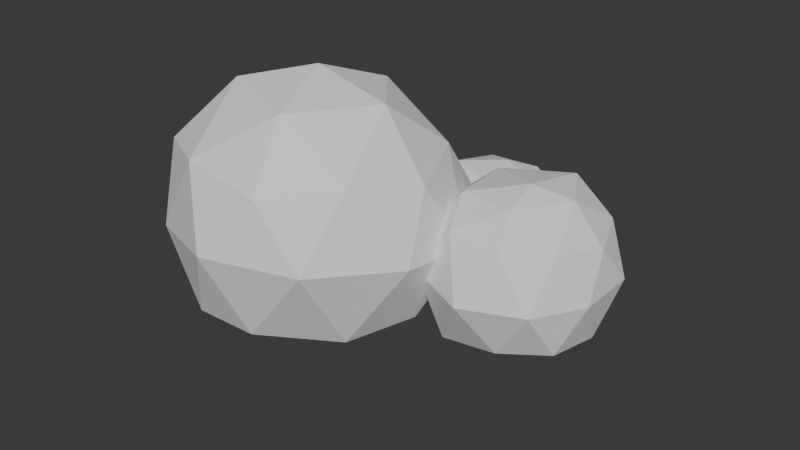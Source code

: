 # Source: BasicBush1.blend  (saved by Blender 4.0.36; exported with 4.5.12 LTS)
import bpy
from mathutils import Matrix  # noqa: F401  (used for matrix-valued properties, if any)

bpy.ops.wm.read_factory_settings(use_empty=True)
scene = bpy.context.scene
scene.name = 'Scene'

# ---- collections
col_collection = bpy.data.collections.new('Collection'); scene.collection.children.link(col_collection)
col_base = bpy.data.collections.new('Base'); scene.collection.children.link(col_base)

# ---- world
world_world = bpy.data.worlds.new('World'); scene.world = world_world
world_world.use_nodes = True; world_world.node_tree.nodes.clear()
_N = world_world.node_tree.nodes; _L = world_world.node_tree.links
n0 = _N.new('ShaderNodeOutputWorld'); n0.name = 'World Output'; n0.location = (300, 300)
n1 = _N.new('ShaderNodeBackground'); n1.name = 'Background'; n1.location = (10, 300)
n1.inputs[0].default_value = (0.05088, 0.05088, 0.05088, 1.0)
_L.new(n1.outputs[0], n0.inputs[0])
n0.is_active_output = True
world_world.color = (0.05088, 0.05088, 0.05088)
world_world.use_sun_shadow = False
world_world.sun_shadow_jitter_overblur = 0.0

# ---- meshes
me_icosphere = bpy.data.meshes.new('Icosphere')
me_icosphere.from_pydata([(-0.5286, -0.3702, 1.108), (-0.3821, 1.002, 0.6202), (-0.03242, 1.429, -0.1374), (-0.7894, 1.103, -0.03062), (0.6944, -0.008299, 1.068), (-0.4925, 0.3576, 0.9879), (0.2168, 0.5699, 1.023), (-1.076, 0.0594, 0.6731), (0.8457, 0.5767, 0.6109), (0.2164, -0.6551, 1.058), (0.7984, 1.119, -0.1179), (0.8435, -0.6182, 0.6413), (-0.3493, -1.061, 0.6763), (-0.8451, -0.9617, -0.07221), (-1.178, 0.448, -0.02097), (0.7713, -1.068, 0.0554), (-1.29, -0.3771, -0.05173), (1.013, -0.03398, -0.6497), (1.235, 0.3342, -0.08747), (-0.04768, -1.312, 0.05687), (0.3075, 1.008, -0.6587), (1.23, -0.3818, -0.003873), (-0.9279, 0.6628, -0.6885), (-0.8195, -0.5673, -0.6445), (0.2085, -1.056, -0.6418), (-0.004022, 0.01001, 1.23), (1.11, -0.05055, 0.5255), (0.3701, 1.034, 0.4321), (-0.8275, 0.7411, 0.6221), (-0.9641, -0.7004, 0.5827), (0.346, -1.074, 0.5606), (0.8657, 0.613, -0.6391), (-0.3652, 1.058, -0.6399), (-1.066, 0.0466, -0.6342), (-0.3701, -1.058, -0.6491), (0.8053, -0.6279, -0.6822), (0.3868, 1.285, 0.08571), (0.6129, 1.971, -0.1905), (0.7308, 2.045, -0.4648), (0.4098, 1.983, -0.4757), (1.113, 1.541, -0.03965), (0.4443, 1.78, -0.009193), (0.8593, 1.887, -0.0451), (0.1685, 1.538, -0.1858), (1.119, 1.803, -0.1595), (0.9227, 1.13, 0.04015), (1.079, 2.006, -0.4393), (1.126, 1.26, -0.1923), (0.6278, 0.9823, -0.1686), (0.4008, 1.067, -0.5098), (0.154, 1.675, -0.4789), (1.038, 1.135, -0.4457), (0.1799, 1.367, -0.4865), (1.161, 1.513, -0.7478), (1.287, 1.677, -0.3977), (0.7818, 0.9848, -0.4839), (0.8723, 1.942, -0.7456), (1.207, 1.358, -0.4171), (0.3879, 1.777, -0.7562), (0.3918, 1.292, -0.7244), (0.8725, 1.15, -0.6927), (0.7647, 1.538, 0.1138), (1.214, 1.526, -0.2094), (0.8919, 1.969, -0.203), (0.3028, 1.836, -0.2268), (0.232, 1.211, -0.2314), (0.9579, 1.038, -0.2262), (1.11, 1.82, -0.7792), (0.6048, 1.954, -0.7307), (0.271, 1.514, -0.7338), (0.6156, 1.116, -0.7139), (1.076, 1.269, -0.69), (1.183, 0.319, 0.3755), (1.28, 1.23, 0.2121), (1.59, 1.41, -0.3723), (1.017, 1.232, -0.2297), (1.996, 0.6392, 0.4262), (1.103, 0.9217, 0.3494), (1.734, 1.078, 0.4278), (0.8684, 0.6454, 0.1531), (2.107, 1.03, 0.1752), (1.684, 0.2403, 0.406), (2.035, 1.301, -0.2845), (2.109, 0.234, 0.1755), (1.317, -0.006471, 0.2074), (1.001, -0.008534, -0.2348), (0.8034, 0.8867, -0.238), (2.077, -0.05557, -0.2439), (0.8002, 0.4046, -0.2383), (2.233, 0.6438, -0.6776), (2.33, 0.8933, -0.2267), (1.566, -0.2766, -0.2404), (1.78, 1.296, -0.702), (2.326, 0.378, -0.2473), (1.009, 1.032, -0.6653), (0.9854, 0.2473, -0.6761), (1.772, -0.008161, -0.6889), (1.655, 0.5477, 0.5031), (2.267, 0.6324, 0.1088), (1.8, 1.27, 0.1196), (0.956, 1.049, 0.1286), (0.978, 0.2311, 0.1039), (1.796, -0.05768, 0.1641), (2.117, 1.069, -0.6885), (1.302, 1.311, -0.7269), (0.8481, 0.6508, -0.6507), (1.293, -0.042, -0.7219), (2.151, 0.2222, -0.6667)], [], [(3, 22, 14), (24, 35, 15), (20, 32, 2), (3, 14, 28), (19, 24, 15), (10, 20, 2), (15, 11, 30), (14, 16, 7), (11, 26, 4), (18, 8, 26), (4, 8, 6), (5, 0, 25), (3, 28, 1), (6, 5, 25), (9, 11, 4), (6, 1, 5), (14, 7, 28), (1, 28, 5), (19, 30, 12), (5, 7, 0), (7, 29, 0), (8, 27, 6), (32, 22, 3), (2, 3, 1), (18, 10, 8), (35, 17, 21), (9, 4, 25), (0, 9, 25), (34, 24, 19), (12, 30, 9), (16, 29, 7), (33, 23, 16), (13, 19, 12), (15, 21, 11), (31, 20, 10), (4, 6, 25), (10, 27, 8), (35, 21, 15), (23, 34, 13), (0, 12, 9), (34, 19, 13), (21, 17, 18), (13, 12, 29), (33, 16, 14), (21, 26, 11), (29, 12, 0), (24, 34, 23, 33, 22, 32, 20, 31, 17, 35), (2, 1, 27), (30, 11, 9), (10, 2, 27), (16, 13, 29), (31, 10, 18), (19, 15, 30), (21, 18, 26), (32, 3, 2), (17, 31, 18), (22, 33, 14), (26, 8, 4), (16, 23, 13), (28, 7, 5), (27, 1, 6), (39, 58, 50), (60, 71, 51), (56, 68, 38), (39, 50, 64), (55, 60, 51), (46, 56, 38), (51, 47, 66), (50, 52, 43), (47, 62, 40), (54, 44, 62), (40, 44, 42), (41, 36, 61), (39, 64, 37), (42, 41, 61), (45, 47, 40), (42, 37, 41), (50, 43, 64), (37, 64, 41), (55, 66, 48), (41, 43, 36), (43, 65, 36), (44, 63, 42), (68, 58, 39), (38, 39, 37), (54, 46, 44), (71, 53, 57), (45, 40, 61), (36, 45, 61), (70, 60, 55), (48, 66, 45), (52, 65, 43), (69, 59, 52), (49, 55, 48), (51, 57, 47), (67, 56, 46), (40, 42, 61), (46, 63, 44), (71, 57, 51), (59, 70, 49), (36, 48, 45), (70, 55, 49), (57, 53, 54), (49, 48, 65), (69, 52, 50), (57, 62, 47), (65, 48, 36), (60, 70, 59, 69, 58, 68, 56, 67, 53, 71), (38, 37, 63), (66, 47, 45), (46, 38, 63), (52, 49, 65), (67, 46, 54), (55, 51, 66), (57, 54, 62), (68, 39, 38), (53, 67, 54), (58, 69, 50), (62, 44, 40), (52, 59, 49), (64, 43, 41), (63, 37, 42), (75, 94, 86), (96, 107, 87), (92, 104, 74), (75, 86, 100), (91, 96, 87), (82, 92, 74), (87, 83, 102), (86, 88, 79), (83, 98, 76), (90, 80, 98), (76, 80, 78), (77, 72, 97), (75, 100, 73), (78, 77, 97), (81, 83, 76), (78, 73, 77), (86, 79, 100), (73, 100, 77), (91, 102, 84), (77, 79, 72), (79, 101, 72), (80, 99, 78), (104, 94, 75), (74, 75, 73), (90, 82, 80), (107, 89, 93), (81, 76, 97), (72, 81, 97), (106, 96, 91), (84, 102, 81), (88, 101, 79), (105, 95, 88), (85, 91, 84), (87, 93, 83), (103, 92, 82), (76, 78, 97), (82, 99, 80), (107, 93, 87), (95, 106, 85), (72, 84, 81), (106, 91, 85), (93, 89, 90), (85, 84, 101), (105, 88, 86), (93, 98, 83), (101, 84, 72), (96, 106, 95, 105, 94, 104, 92, 103, 89, 107), (74, 73, 99), (102, 83, 81), (82, 74, 99), (88, 85, 101), (103, 82, 90), (91, 87, 102), (93, 90, 98), (104, 75, 74), (89, 103, 90), (94, 105, 86), (98, 80, 76), (88, 95, 85), (100, 79, 77), (99, 73, 78)])
_uv = me_icosphere.uv_layers.new(name='UVMap')
_uv.uv.foreach_set('vector', [0.6818, 0.2362, 0.7273, 0.1575, 0.7727, 0.2362, 0.1818, 0.1575, 0.2727, 0.1575, 0.2273, 0.2362, 0.5455, 0.1575, 0.6364, 0.1575, 0.5909, 0.2362, 0.6818, 0.2362, 0.7727, 0.2362, 0.7273, 0.3149, 0.1364, 0.2362, 0.1818, 0.1575, 0.2273, 0.2362, 0.5, 0.2362, 0.5455, 0.1575, 0.5909, 0.2362, 0.2273, 0.2362, 0.2727, 0.3149, 0.1818, 0.3149, 0.7727, 0.2362, 0.8636, 0.2362, 0.8182, 0.3149, 0.2727, 0.3149, 0.3636, 0.3149, 0.3182, 0.3937, 0.4091, 0.2362, 0.4545, 0.3149, 0.3636, 0.3149, 0.4091, 0.3937, 0.4545, 0.3149, 0.5, 0.3937, 0.7727, 0.3937, 0.8636, 0.3937, 0.8182, 0.4724, 0.6818, 0.2362, 0.7273, 0.3149, 0.6364, 0.3149, 0.5909, 0.3937, 0.6818, 0.3937, 0.6364, 0.4724, 0.2273, 0.3937, 0.2727, 0.3149, 0.3182, 0.3937, 0.5909, 0.3937, 0.6364, 0.3149, 0.6818, 0.3937, 0.7727, 0.2362, 0.8182, 0.3149, 0.7273, 0.3149, 0.6364, 0.3149, 0.7273, 0.3149, 0.6818, 0.3937, 0.1364, 0.2362, 0.1818, 0.3149, 0.09091, 0.3149, 0.7727, 0.3937, 0.8182, 0.3149, 0.8636, 0.3937, 0.8182, 0.3149, 0.9091, 0.3149, 0.8636, 0.3937, 0.4545, 0.3149, 0.5455, 0.3149, 0.5, 0.3937, 0.6364, 0.1575, 0.7273, 0.1575, 0.6818, 0.2362, 0.5909, 0.2362, 0.6818, 0.2362, 0.6364, 0.3149, 0.4091, 0.2362, 0.5, 0.2362, 0.4545, 0.3149, 0.2727, 0.1575, 0.3636, 0.1575, 0.3182, 0.2362, 0.2273, 0.3937, 0.3182, 0.3937, 0.2727, 0.4724, 0.04546, 0.3937, 0.1364, 0.3937, 0.09091, 0.4724, 0.09091, 0.1575, 0.1818, 0.1575, 0.1364, 0.2362, 0.09091, 0.3149, 0.1818, 0.3149, 0.1364, 0.3937, 0.8636, 0.2362, 0.9091, 0.3149, 0.8182, 0.3149, 0.8182, 0.1575, 0.9091, 0.1575, 0.8636, 0.2362, 0.04546, 0.2362, 0.1364, 0.2362, 0.09091, 0.3149, 0.2273, 0.2362, 0.3182, 0.2362, 0.2727, 0.3149, 0.4545, 0.1575, 0.5455, 0.1575, 0.5, 0.2362, 0.4091, 0.3937, 0.5, 0.3937, 0.4545, 0.4724, 0.5, 0.2362, 0.5455, 0.3149, 0.4545, 0.3149, 0.2727, 0.1575, 0.3182, 0.2362, 0.2273, 0.2362, 0.9091, 0.1575, 1.0, 0.1575, 0.9545, 0.2362, 0.04546, 0.3937, 0.09091, 0.3149, 0.1364, 0.3937, 0.09091, 0.1575, 0.1364, 0.2362, 0.04546, 0.2362, 0.3182, 0.2362, 0.3636, 0.1575, 0.4091, 0.2362, 0.04546, 0.2362, 0.09091, 0.3149, 0.0, 0.3149, 0.8182, 0.1575, 0.8636, 0.2362, 0.7727, 0.2362, 0.3182, 0.2362, 0.3636, 0.3149, 0.2727, 0.3149, 0.0, 0.3149, 0.09091, 0.3149, 0.04546, 0.3937, 0.1818, 0.1575, 1.0, 0.1575, 0.9091, 0.1575, 0.8182, 0.1575, 0.7273, 0.1575, 0.6364, 0.1575, 0.5455, 0.1575, 0.4545, 0.1575, 0.3636, 0.1575, 0.2727, 0.1575, 0.5909, 0.2362, 0.6364, 0.3149, 0.5455, 0.3149, 0.1818, 0.3149, 0.2727, 0.3149, 0.2273, 0.3937, 0.5, 0.2362, 0.5909, 0.2362, 0.5455, 0.3149, 0.8636, 0.2362, 0.9545, 0.2362, 0.9091, 0.3149, 0.4545, 0.1575, 0.5, 0.2362, 0.4091, 0.2362, 0.1364, 0.2362, 0.2273, 0.2362, 0.1818, 0.3149, 0.3182, 0.2362, 0.4091, 0.2362, 0.3636, 0.3149, 0.6364, 0.1575, 0.6818, 0.2362, 0.5909, 0.2362, 0.3636, 0.1575, 0.4545, 0.1575, 0.4091, 0.2362, 0.7273, 0.1575, 0.8182, 0.1575, 0.7727, 0.2362, 0.3636, 0.3149, 0.4545, 0.3149, 0.4091, 0.3937, 0.8636, 0.2362, 0.9091, 0.1575, 0.9545, 0.2362, 0.7273, 0.3149, 0.8182, 0.3149, 0.7727, 0.3937, 0.5455, 0.3149, 0.6364, 0.3149, 0.5909, 0.3937, 0.6818, 0.2362, 0.7273, 0.1575, 0.7727, 0.2362, 0.1818, 0.1575, 0.2727, 0.1575, 0.2273, 0.2362, 0.5455, 0.1575, 0.6364, 0.1575, 0.5909, 0.2362, 0.6818, 0.2362, 0.7727, 0.2362, 0.7273, 0.3149, 0.1364, 0.2362, 0.1818, 0.1575, 0.2273, 0.2362, 0.5, 0.2362, 0.5455, 0.1575, 0.5909, 0.2362, 0.2273, 0.2362, 0.2727, 0.3149, 0.1818, 0.3149, 0.7727, 0.2362, 0.8636, 0.2362, 0.8182, 0.3149, 0.2727, 0.3149, 0.3636, 0.3149, 0.3182, 0.3937, 0.4091, 0.2362, 0.4545, 0.3149, 0.3636, 0.3149, 0.4091, 0.3937, 0.4545, 0.3149, 0.5, 0.3937, 0.7727, 0.3937, 0.8636, 0.3937, 0.8182, 0.4724, 0.6818, 0.2362, 0.7273, 0.3149, 0.6364, 0.3149, 0.5909, 0.3937, 0.6818, 0.3937, 0.6364, 0.4724, 0.2273, 0.3937, 0.2727, 0.3149, 0.3182, 0.3937, 0.5909, 0.3937, 0.6364, 0.3149, 0.6818, 0.3937, 0.7727, 0.2362, 0.8182, 0.3149, 0.7273, 0.3149, 0.6364, 0.3149, 0.7273, 0.3149, 0.6818, 0.3937, 0.1364, 0.2362, 0.1818, 0.3149, 0.09091, 0.3149, 0.7727, 0.3937, 0.8182, 0.3149, 0.8636, 0.3937, 0.8182, 0.3149, 0.9091, 0.3149, 0.8636, 0.3937, 0.4545, 0.3149, 0.5455, 0.3149, 0.5, 0.3937, 0.6364, 0.1575, 0.7273, 0.1575, 0.6818, 0.2362, 0.5909, 0.2362, 0.6818, 0.2362, 0.6364, 0.3149, 0.4091, 0.2362, 0.5, 0.2362, 0.4545, 0.3149, 0.2727, 0.1575, 0.3636, 0.1575, 0.3182, 0.2362, 0.2273, 0.3937, 0.3182, 0.3937, 0.2727, 0.4724, 0.04546, 0.3937, 0.1364, 0.3937, 0.09091, 0.4724, 0.09091, 0.1575, 0.1818, 0.1575, 0.1364, 0.2362, 0.09091, 0.3149, 0.1818, 0.3149, 0.1364, 0.3937, 0.8636, 0.2362, 0.9091, 0.3149, 0.8182, 0.3149, 0.8182, 0.1575, 0.9091, 0.1575, 0.8636, 0.2362, 0.04546, 0.2362, 0.1364, 0.2362, 0.09091, 0.3149, 0.2273, 0.2362, 0.3182, 0.2362, 0.2727, 0.3149, 0.4545, 0.1575, 0.5455, 0.1575, 0.5, 0.2362, 0.4091, 0.3937, 0.5, 0.3937, 0.4545, 0.4724, 0.5, 0.2362, 0.5455, 0.3149, 0.4545, 0.3149, 0.2727, 0.1575, 0.3182, 0.2362, 0.2273, 0.2362, 0.9091, 0.1575, 1.0, 0.1575, 0.9545, 0.2362, 0.04546, 0.3937, 0.09091, 0.3149, 0.1364, 0.3937, 0.09091, 0.1575, 0.1364, 0.2362, 0.04546, 0.2362, 0.3182, 0.2362, 0.3636, 0.1575, 0.4091, 0.2362, 0.04546, 0.2362, 0.09091, 0.3149, 0.0, 0.3149, 0.8182, 0.1575, 0.8636, 0.2362, 0.7727, 0.2362, 0.3182, 0.2362, 0.3636, 0.3149, 0.2727, 0.3149, 0.0, 0.3149, 0.09091, 0.3149, 0.04546, 0.3937, 0.1818, 0.1575, 1.0, 0.1575, 0.9091, 0.1575, 0.8182, 0.1575, 0.7273, 0.1575, 0.6364, 0.1575, 0.5455, 0.1575, 0.4545, 0.1575, 0.3636, 0.1575, 0.2727, 0.1575, 0.5909, 0.2362, 0.6364, 0.3149, 0.5455, 0.3149, 0.1818, 0.3149, 0.2727, 0.3149, 0.2273, 0.3937, 0.5, 0.2362, 0.5909, 0.2362, 0.5455, 0.3149, 0.8636, 0.2362, 0.9545, 0.2362, 0.9091, 0.3149, 0.4545, 0.1575, 0.5, 0.2362, 0.4091, 0.2362, 0.1364, 0.2362, 0.2273, 0.2362, 0.1818, 0.3149, 0.3182, 0.2362, 0.4091, 0.2362, 0.3636, 0.3149, 0.6364, 0.1575, 0.6818, 0.2362, 0.5909, 0.2362, 0.3636, 0.1575, 0.4545, 0.1575, 0.4091, 0.2362, 0.7273, 0.1575, 0.8182, 0.1575, 0.7727, 0.2362, 0.3636, 0.3149, 0.4545, 0.3149, 0.4091, 0.3937, 0.8636, 0.2362, 0.9091, 0.1575, 0.9545, 0.2362, 0.7273, 0.3149, 0.8182, 0.3149, 0.7727, 0.3937, 0.5455, 0.3149, 0.6364, 0.3149, 0.5909, 0.3937, 0.6818, 0.2362, 0.7273, 0.1575, 0.7727, 0.2362, 0.1818, 0.1575, 0.2727, 0.1575, 0.2273, 0.2362, 0.5455, 0.1575, 0.6364, 0.1575, 0.5909, 0.2362, 0.6818, 0.2362, 0.7727, 0.2362, 0.7273, 0.3149, 0.1364, 0.2362, 0.1818, 0.1575, 0.2273, 0.2362, 0.5, 0.2362, 0.5455, 0.1575, 0.5909, 0.2362, 0.2273, 0.2362, 0.2727, 0.3149, 0.1818, 0.3149, 0.7727, 0.2362, 0.8636, 0.2362, 0.8182, 0.3149, 0.2727, 0.3149, 0.3636, 0.3149, 0.3182, 0.3937, 0.4091, 0.2362, 0.4545, 0.3149, 0.3636, 0.3149, 0.4091, 0.3937, 0.4545, 0.3149, 0.5, 0.3937, 0.7727, 0.3937, 0.8636, 0.3937, 0.8182, 0.4724, 0.6818, 0.2362, 0.7273, 0.3149, 0.6364, 0.3149, 0.5909, 0.3937, 0.6818, 0.3937, 0.6364, 0.4724, 0.2273, 0.3937, 0.2727, 0.3149, 0.3182, 0.3937, 0.5909, 0.3937, 0.6364, 0.3149, 0.6818, 0.3937, 0.7727, 0.2362, 0.8182, 0.3149, 0.7273, 0.3149, 0.6364, 0.3149, 0.7273, 0.3149, 0.6818, 0.3937, 0.1364, 0.2362, 0.1818, 0.3149, 0.09091, 0.3149, 0.7727, 0.3937, 0.8182, 0.3149, 0.8636, 0.3937, 0.8182, 0.3149, 0.9091, 0.3149, 0.8636, 0.3937, 0.4545, 0.3149, 0.5455, 0.3149, 0.5, 0.3937, 0.6364, 0.1575, 0.7273, 0.1575, 0.6818, 0.2362, 0.5909, 0.2362, 0.6818, 0.2362, 0.6364, 0.3149, 0.4091, 0.2362, 0.5, 0.2362, 0.4545, 0.3149, 0.2727, 0.1575, 0.3636, 0.1575, 0.3182, 0.2362, 0.2273, 0.3937, 0.3182, 0.3937, 0.2727, 0.4724, 0.04546, 0.3937, 0.1364, 0.3937, 0.09091, 0.4724, 0.09091, 0.1575, 0.1818, 0.1575, 0.1364, 0.2362, 0.09091, 0.3149, 0.1818, 0.3149, 0.1364, 0.3937, 0.8636, 0.2362, 0.9091, 0.3149, 0.8182, 0.3149, 0.8182, 0.1575, 0.9091, 0.1575, 0.8636, 0.2362, 0.04546, 0.2362, 0.1364, 0.2362, 0.09091, 0.3149, 0.2273, 0.2362, 0.3182, 0.2362, 0.2727, 0.3149, 0.4545, 0.1575, 0.5455, 0.1575, 0.5, 0.2362, 0.4091, 0.3937, 0.5, 0.3937, 0.4545, 0.4724, 0.5, 0.2362, 0.5455, 0.3149, 0.4545, 0.3149, 0.2727, 0.1575, 0.3182, 0.2362, 0.2273, 0.2362, 0.9091, 0.1575, 1.0, 0.1575, 0.9545, 0.2362, 0.04546, 0.3937, 0.09091, 0.3149, 0.1364, 0.3937, 0.09091, 0.1575, 0.1364, 0.2362, 0.04546, 0.2362, 0.3182, 0.2362, 0.3636, 0.1575, 0.4091, 0.2362, 0.04546, 0.2362, 0.09091, 0.3149, 0.0, 0.3149, 0.8182, 0.1575, 0.8636, 0.2362, 0.7727, 0.2362, 0.3182, 0.2362, 0.3636, 0.3149, 0.2727, 0.3149, 0.0, 0.3149, 0.09091, 0.3149, 0.04546, 0.3937, 0.1818, 0.1575, 1.0, 0.1575, 0.9091, 0.1575, 0.8182, 0.1575, 0.7273, 0.1575, 0.6364, 0.1575, 0.5455, 0.1575, 0.4545, 0.1575, 0.3636, 0.1575, 0.2727, 0.1575, 0.5909, 0.2362, 0.6364, 0.3149, 0.5455, 0.3149, 0.1818, 0.3149, 0.2727, 0.3149, 0.2273, 0.3937, 0.5, 0.2362, 0.5909, 0.2362, 0.5455, 0.3149, 0.8636, 0.2362, 0.9545, 0.2362, 0.9091, 0.3149, 0.4545, 0.1575, 0.5, 0.2362, 0.4091, 0.2362, 0.1364, 0.2362, 0.2273, 0.2362, 0.1818, 0.3149, 0.3182, 0.2362, 0.4091, 0.2362, 0.3636, 0.3149, 0.6364, 0.1575, 0.6818, 0.2362, 0.5909, 0.2362, 0.3636, 0.1575, 0.4545, 0.1575, 0.4091, 0.2362, 0.7273, 0.1575, 0.8182, 0.1575, 0.7727, 0.2362, 0.3636, 0.3149, 0.4545, 0.3149, 0.4091, 0.3937, 0.8636, 0.2362, 0.9091, 0.1575, 0.9545, 0.2362, 0.7273, 0.3149, 0.8182, 0.3149, 0.7727, 0.3937, 0.5455, 0.3149, 0.6364, 0.3149, 0.5909, 0.3937])
me_icosphere.update()
me_icosphere_001 = bpy.data.meshes.new('Icosphere.001')
me_icosphere_001.from_pydata([(-0.4253, -0.309, 0.8507), (-0.2629, 0.809, 0.5257), (0.0, 1.0, 0.0), (-0.5878, 0.809, 0.0), (0.5257, 0.0, 0.8507), (-0.4253, 0.309, 0.8507), (0.1625, 0.5, 0.8507), (-0.8506, 0.0, 0.5257), (0.6882, 0.5, 0.5257), (0.1625, -0.5, 0.8507), (0.5878, 0.809, 0.0), (0.6882, -0.5, 0.5257), (-0.2629, -0.809, 0.5257), (-0.5878, -0.809, 0.0), (-0.9511, 0.309, 0.0), (0.5878, -0.809, 0.0), (-0.9511, -0.309, 0.0), (0.8506, 0.0, -0.5257), (0.9511, 0.309, 0.0), (0.0, -1.0, 0.0), (0.2629, 0.809, -0.5257), (0.9511, -0.309, 0.0), (-0.6882, 0.5, -0.5257), (-0.6882, -0.5, -0.5257), (0.2629, -0.809, -0.5257), (0.0, 0.0, 1.0), (0.8944, 0.0, 0.4472), (0.2764, 0.8506, 0.4472), (-0.7236, 0.5257, 0.4472), (-0.7236, -0.5257, 0.4472), (0.2764, -0.8506, 0.4472), (0.7236, 0.5257, -0.5143), (-0.2764, 0.8506, -0.5143), (-0.8944, 0.0, -0.5143), (-0.2764, -0.8506, -0.5143), (0.7236, -0.5257, -0.5143)], [], [(3, 22, 14), (24, 35, 15), (20, 32, 2), (3, 14, 28), (19, 24, 15), (10, 20, 2), (15, 11, 30), (14, 16, 7), (11, 26, 4), (18, 8, 26), (4, 8, 6), (5, 0, 25), (3, 28, 1), (6, 5, 25), (9, 11, 4), (6, 1, 5), (14, 7, 28), (1, 28, 5), (19, 30, 12), (5, 7, 0), (7, 29, 0), (8, 27, 6), (32, 22, 3), (2, 3, 1), (18, 10, 8), (35, 17, 21), (9, 4, 25), (0, 9, 25), (34, 24, 19), (12, 30, 9), (16, 29, 7), (33, 23, 16), (13, 19, 12), (15, 21, 11), (31, 20, 10), (4, 6, 25), (10, 27, 8), (35, 21, 15), (23, 34, 13), (0, 12, 9), (34, 19, 13), (21, 17, 18), (13, 12, 29), (33, 16, 14), (21, 26, 11), (29, 12, 0), (24, 34, 23, 33, 22, 32, 20, 31, 17, 35), (2, 1, 27), (30, 11, 9), (10, 2, 27), (16, 13, 29), (31, 10, 18), (19, 15, 30), (21, 18, 26), (32, 3, 2), (17, 31, 18), (22, 33, 14), (26, 8, 4), (16, 23, 13), (28, 7, 5), (27, 1, 6)])
_uv = me_icosphere_001.uv_layers.new(name='UVMap')
_uv.uv.foreach_set('vector', [0.6818, 0.2362, 0.7273, 0.1575, 0.7727, 0.2362, 0.1818, 0.1575, 0.2727, 0.1575, 0.2273, 0.2362, 0.5455, 0.1575, 0.6364, 0.1575, 0.5909, 0.2362, 0.6818, 0.2362, 0.7727, 0.2362, 0.7273, 0.3149, 0.1364, 0.2362, 0.1818, 0.1575, 0.2273, 0.2362, 0.5, 0.2362, 0.5455, 0.1575, 0.5909, 0.2362, 0.2273, 0.2362, 0.2727, 0.3149, 0.1818, 0.3149, 0.7727, 0.2362, 0.8636, 0.2362, 0.8182, 0.3149, 0.2727, 0.3149, 0.3636, 0.3149, 0.3182, 0.3937, 0.4091, 0.2362, 0.4545, 0.3149, 0.3636, 0.3149, 0.4091, 0.3937, 0.4545, 0.3149, 0.5, 0.3937, 0.7727, 0.3937, 0.8636, 0.3937, 0.8182, 0.4724, 0.6818, 0.2362, 0.7273, 0.3149, 0.6364, 0.3149, 0.5909, 0.3937, 0.6818, 0.3937, 0.6364, 0.4724, 0.2273, 0.3937, 0.2727, 0.3149, 0.3182, 0.3937, 0.5909, 0.3937, 0.6364, 0.3149, 0.6818, 0.3937, 0.7727, 0.2362, 0.8182, 0.3149, 0.7273, 0.3149, 0.6364, 0.3149, 0.7273, 0.3149, 0.6818, 0.3937, 0.1364, 0.2362, 0.1818, 0.3149, 0.09091, 0.3149, 0.7727, 0.3937, 0.8182, 0.3149, 0.8636, 0.3937, 0.8182, 0.3149, 0.9091, 0.3149, 0.8636, 0.3937, 0.4545, 0.3149, 0.5455, 0.3149, 0.5, 0.3937, 0.6364, 0.1575, 0.7273, 0.1575, 0.6818, 0.2362, 0.5909, 0.2362, 0.6818, 0.2362, 0.6364, 0.3149, 0.4091, 0.2362, 0.5, 0.2362, 0.4545, 0.3149, 0.2727, 0.1575, 0.3636, 0.1575, 0.3182, 0.2362, 0.2273, 0.3937, 0.3182, 0.3937, 0.2727, 0.4724, 0.04546, 0.3937, 0.1364, 0.3937, 0.09091, 0.4724, 0.09091, 0.1575, 0.1818, 0.1575, 0.1364, 0.2362, 0.09091, 0.3149, 0.1818, 0.3149, 0.1364, 0.3937, 0.8636, 0.2362, 0.9091, 0.3149, 0.8182, 0.3149, 0.8182, 0.1575, 0.9091, 0.1575, 0.8636, 0.2362, 0.04546, 0.2362, 0.1364, 0.2362, 0.09091, 0.3149, 0.2273, 0.2362, 0.3182, 0.2362, 0.2727, 0.3149, 0.4545, 0.1575, 0.5455, 0.1575, 0.5, 0.2362, 0.4091, 0.3937, 0.5, 0.3937, 0.4545, 0.4724, 0.5, 0.2362, 0.5455, 0.3149, 0.4545, 0.3149, 0.2727, 0.1575, 0.3182, 0.2362, 0.2273, 0.2362, 0.9091, 0.1575, 1.0, 0.1575, 0.9545, 0.2362, 0.04546, 0.3937, 0.09091, 0.3149, 0.1364, 0.3937, 0.09091, 0.1575, 0.1364, 0.2362, 0.04546, 0.2362, 0.3182, 0.2362, 0.3636, 0.1575, 0.4091, 0.2362, 0.04546, 0.2362, 0.09091, 0.3149, 0.0, 0.3149, 0.8182, 0.1575, 0.8636, 0.2362, 0.7727, 0.2362, 0.3182, 0.2362, 0.3636, 0.3149, 0.2727, 0.3149, 0.0, 0.3149, 0.09091, 0.3149, 0.04546, 0.3937, 0.1818, 0.1575, 1.0, 0.1575, 0.9091, 0.1575, 0.8182, 0.1575, 0.7273, 0.1575, 0.6364, 0.1575, 0.5455, 0.1575, 0.4545, 0.1575, 0.3636, 0.1575, 0.2727, 0.1575, 0.5909, 0.2362, 0.6364, 0.3149, 0.5455, 0.3149, 0.1818, 0.3149, 0.2727, 0.3149, 0.2273, 0.3937, 0.5, 0.2362, 0.5909, 0.2362, 0.5455, 0.3149, 0.8636, 0.2362, 0.9545, 0.2362, 0.9091, 0.3149, 0.4545, 0.1575, 0.5, 0.2362, 0.4091, 0.2362, 0.1364, 0.2362, 0.2273, 0.2362, 0.1818, 0.3149, 0.3182, 0.2362, 0.4091, 0.2362, 0.3636, 0.3149, 0.6364, 0.1575, 0.6818, 0.2362, 0.5909, 0.2362, 0.3636, 0.1575, 0.4545, 0.1575, 0.4091, 0.2362, 0.7273, 0.1575, 0.8182, 0.1575, 0.7727, 0.2362, 0.3636, 0.3149, 0.4545, 0.3149, 0.4091, 0.3937, 0.8636, 0.2362, 0.9091, 0.1575, 0.9545, 0.2362, 0.7273, 0.3149, 0.8182, 0.3149, 0.7727, 0.3937, 0.5455, 0.3149, 0.6364, 0.3149, 0.5909, 0.3937])
me_icosphere_001.update()

# ---- objects
ob_icosphere = bpy.data.objects.new('Icosphere', me_icosphere)
ob_base = bpy.data.objects.new('Base', me_icosphere_001)

# ---- transforms, parenting, visibility, modifiers, constraints
ob_icosphere.location = (0.0, 0.0, 1.0)
ob_base.location = (0.0, 0.0, 0.0)

# ---- collection membership
col_collection.objects.link(ob_icosphere)
col_base.objects.link(ob_base)
def _layer_coll(name, lc=None):
    lc = lc or bpy.context.view_layer.layer_collection
    for c in lc.children:
        if c.name == name: return c
        r = _layer_coll(name, c)
        if r: return r
_layer_coll('Base').exclude = True

# ---- scene / render settings (as saved in the file)
scene.frame_start = 1; scene.frame_end = 250; scene.frame_set(1)
scene.render.engine = 'BLENDER_EEVEE_NEXT'
scene.cycles.sampling_pattern = 'TABULATED_SOBOL'
bpy.context.view_layer.update()

# ---- added for rendering (the .blend has no active camera and no usable light): camera, sun
cam_auto = bpy.data.cameras.new('AutoCamera')
cam_auto.lens = 50.0
cam_auto.sensor_width = 36.0
cam_auto.clip_end = 1000.0
ob_auto_camera = bpy.data.objects.new('AutoCamera', cam_auto)
scene.collection.objects.link(ob_auto_camera)
ob_auto_camera.location = (5.75062, -5.9104, 5.03657)
ob_auto_camera.rotation_euler = (1.09748, -7.21219e-08, 0.694738)
scene.camera = ob_auto_camera
light_auto_sun = bpy.data.lights.new('AutoSun', 'SUN')
light_auto_sun.energy = 3.0
light_auto_sun.angle = 0.0523599
ob_auto_sun = bpy.data.objects.new('AutoSun', light_auto_sun)
scene.collection.objects.link(ob_auto_sun)
ob_auto_sun.rotation_euler = (0.872665, 0.174533, 0.523599)
bpy.context.view_layer.update()
